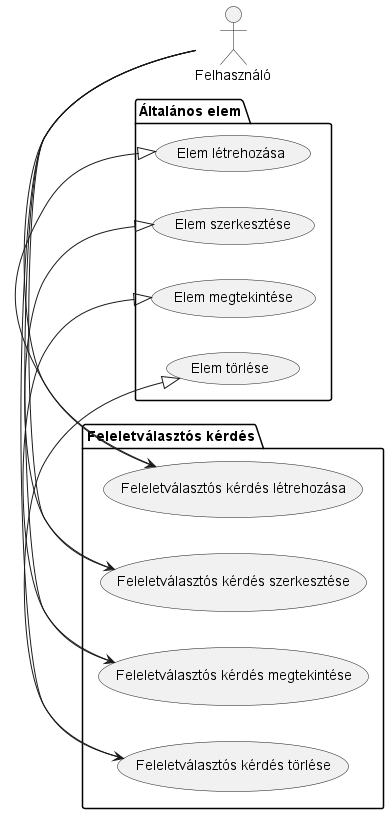

The diagram above was rendered by PlantUML. Its source (embedded in the PNG):
@startuml MultipleChoiceQuestion Diagram

left to right direction

actor Felhasználó

package "Általános elem" {
    usecase "Elem létrehozása" as CreateElement
    usecase "Elem szerkesztése" as EditElement
    usecase "Elem megtekintése" as ViewElement
    usecase "Elem törlése" as DeleteElement
}

package "Feleletválasztós kérdés" {
    usecase "Feleletválasztós kérdés létrehozása" as CreateMultipleChoiceQuestion
    usecase "Feleletválasztós kérdés szerkesztése" as EditMultipleChoiceQuestion
    usecase "Feleletválasztós kérdés megtekintése" as ViewMultipleChoiceQuestion
    usecase "Feleletválasztós kérdés törlése" as DeleteMultipleChoiceQuestion

    CreateMultipleChoiceQuestion -|> CreateElement
    EditMultipleChoiceQuestion -|> EditElement
    ViewMultipleChoiceQuestion -|> ViewElement
    DeleteMultipleChoiceQuestion -|> DeleteElement
}

Felhasználó -> CreateMultipleChoiceQuestion
Felhasználó -> EditMultipleChoiceQuestion
Felhasználó -> ViewMultipleChoiceQuestion
Felhasználó -> DeleteMultipleChoiceQuestion

@enduml